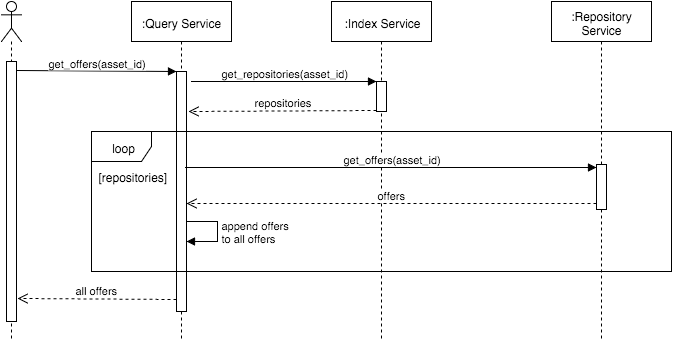

The diagram above was exported from draw.io. Its source (the exported page's mxGraphModel, read from the mxfile embedded in the PNG):
<mxGraphModel dx="912" dy="530" grid="1" gridSize="10" guides="1" tooltips="1" connect="1" arrows="1" fold="1" page="1" pageScale="1" pageWidth="826" pageHeight="1169" background="#ffffff" math="0">
  <root>
    <mxCell id="0" />
    <mxCell id="1" parent="0" />
    <mxCell id="10" value="" style="shape=umlLifeline;participant=umlActor;perimeter=lifelinePerimeter;whiteSpace=wrap;html=1;container=1;collapsible=0;recursiveResize=0;verticalAlign=top;spacingTop=36;labelBackgroundColor=#ffffff;outlineConnect=0;" vertex="1" parent="1">
      <mxGeometry x="90" y="30" width="20" height="340" as="geometry" />
    </mxCell>
    <mxCell id="15" value="" style="html=1;points=[];perimeter=orthogonalPerimeter;" vertex="1" parent="10">
      <mxGeometry x="5" y="60" width="10" height="260" as="geometry" />
    </mxCell>
    <mxCell id="11" value=":Query Service" style="shape=umlLifeline;perimeter=lifelinePerimeter;whiteSpace=wrap;html=1;container=1;collapsible=0;recursiveResize=0;outlineConnect=0;" vertex="1" parent="1">
      <mxGeometry x="220" y="30" width="100" height="340" as="geometry" />
    </mxCell>
    <mxCell id="21" value="" style="html=1;points=[];perimeter=orthogonalPerimeter;" vertex="1" parent="11">
      <mxGeometry x="45" y="70" width="10" height="240" as="geometry" />
    </mxCell>
    <mxCell id="19" value=":Index Service" style="shape=umlLifeline;perimeter=lifelinePerimeter;whiteSpace=wrap;html=1;container=1;collapsible=0;recursiveResize=0;outlineConnect=0;" vertex="1" parent="1">
      <mxGeometry x="420" y="30" width="100" height="340" as="geometry" />
    </mxCell>
    <mxCell id="24" value="" style="html=1;points=[];perimeter=orthogonalPerimeter;" vertex="1" parent="19">
      <mxGeometry x="45" y="80" width="10" height="30" as="geometry" />
    </mxCell>
    <mxCell id="20" value=":Repository Service" style="shape=umlLifeline;perimeter=lifelinePerimeter;whiteSpace=wrap;html=1;container=1;collapsible=0;recursiveResize=0;outlineConnect=0;" vertex="1" parent="1">
      <mxGeometry x="640" y="30" width="100" height="340" as="geometry" />
    </mxCell>
    <mxCell id="22" value="&lt;span&gt;get_offers(asset_id)&lt;/span&gt;" style="html=1;verticalAlign=bottom;endArrow=block;entryX=0;entryY=0;exitX=1.1;exitY=0.035;exitPerimeter=0;" edge="1" target="21" parent="1" source="15">
      <mxGeometry relative="1" as="geometry">
        <mxPoint x="130" y="100" as="sourcePoint" />
      </mxGeometry>
    </mxCell>
    <mxCell id="25" value="get_repositories(asset_id)" style="html=1;verticalAlign=bottom;endArrow=block;entryX=0;entryY=0;exitX=1.5;exitY=0.042;exitPerimeter=0;" edge="1" target="24" parent="1" source="21">
      <mxGeometry relative="1" as="geometry">
        <mxPoint x="300" y="110" as="sourcePoint" />
      </mxGeometry>
    </mxCell>
    <mxCell id="26" value="repositories" style="html=1;verticalAlign=bottom;endArrow=open;dashed=1;endSize=8;exitX=0;exitY=0.95;entryX=1.2;entryY=0.167;entryPerimeter=0;" edge="1" source="24" parent="1" target="21">
      <mxGeometry relative="1" as="geometry">
        <mxPoint x="300" y="130" as="targetPoint" />
      </mxGeometry>
    </mxCell>
    <mxCell id="29" value="[repositories]" style="text;html=1;resizable=0;points=[];autosize=1;align=left;verticalAlign=top;spacingTop=-4;" vertex="1" parent="1">
      <mxGeometry x="185" y="196" width="80" height="20" as="geometry" />
    </mxCell>
    <mxCell id="28" value="loop" style="shape=umlFrame;whiteSpace=wrap;html=1;" vertex="1" parent="1">
      <mxGeometry x="180" y="160" width="580" height="140" as="geometry" />
    </mxCell>
    <mxCell id="31" value="" style="html=1;points=[];perimeter=orthogonalPerimeter;" vertex="1" parent="1">
      <mxGeometry x="685" y="193" width="10" height="45" as="geometry" />
    </mxCell>
    <mxCell id="32" value="get_offers(asset_id)" style="html=1;verticalAlign=bottom;endArrow=block;exitX=0.9;exitY=0.4;exitPerimeter=0;" edge="1" target="31" parent="1" source="21">
      <mxGeometry relative="1" as="geometry">
        <mxPoint x="615" y="175" as="sourcePoint" />
      </mxGeometry>
    </mxCell>
    <mxCell id="33" value="offers" style="html=1;verticalAlign=bottom;endArrow=open;dashed=1;endSize=8;exitX=0;exitY=0.867;exitPerimeter=0;" edge="1" source="31" parent="1">
      <mxGeometry relative="1" as="geometry">
        <mxPoint x="275" y="232" as="targetPoint" />
        <mxPoint x="680" y="232" as="sourcePoint" />
      </mxGeometry>
    </mxCell>
    <mxCell id="35" value="append offers&lt;div&gt;to all offers&lt;/div&gt;" style="edgeStyle=orthogonalEdgeStyle;html=1;align=left;spacingLeft=2;endArrow=block;rounded=0;" edge="1" parent="1">
      <mxGeometry relative="1" as="geometry">
        <mxPoint x="275" y="250" as="sourcePoint" />
        <Array as="points">
          <mxPoint x="306" y="250" />
          <mxPoint x="306" y="270" />
        </Array>
        <mxPoint x="275" y="270" as="targetPoint" />
      </mxGeometry>
    </mxCell>
    <mxCell id="23" value="all offers" style="html=1;verticalAlign=bottom;endArrow=open;dashed=1;endSize=8;exitX=0;exitY=0.95;entryX=1.1;entryY=0.912;entryPerimeter=0;" edge="1" source="21" parent="1" target="15">
      <mxGeometry relative="1" as="geometry">
        <mxPoint x="140" y="328" as="targetPoint" />
      </mxGeometry>
    </mxCell>
  </root>
</mxGraphModel>